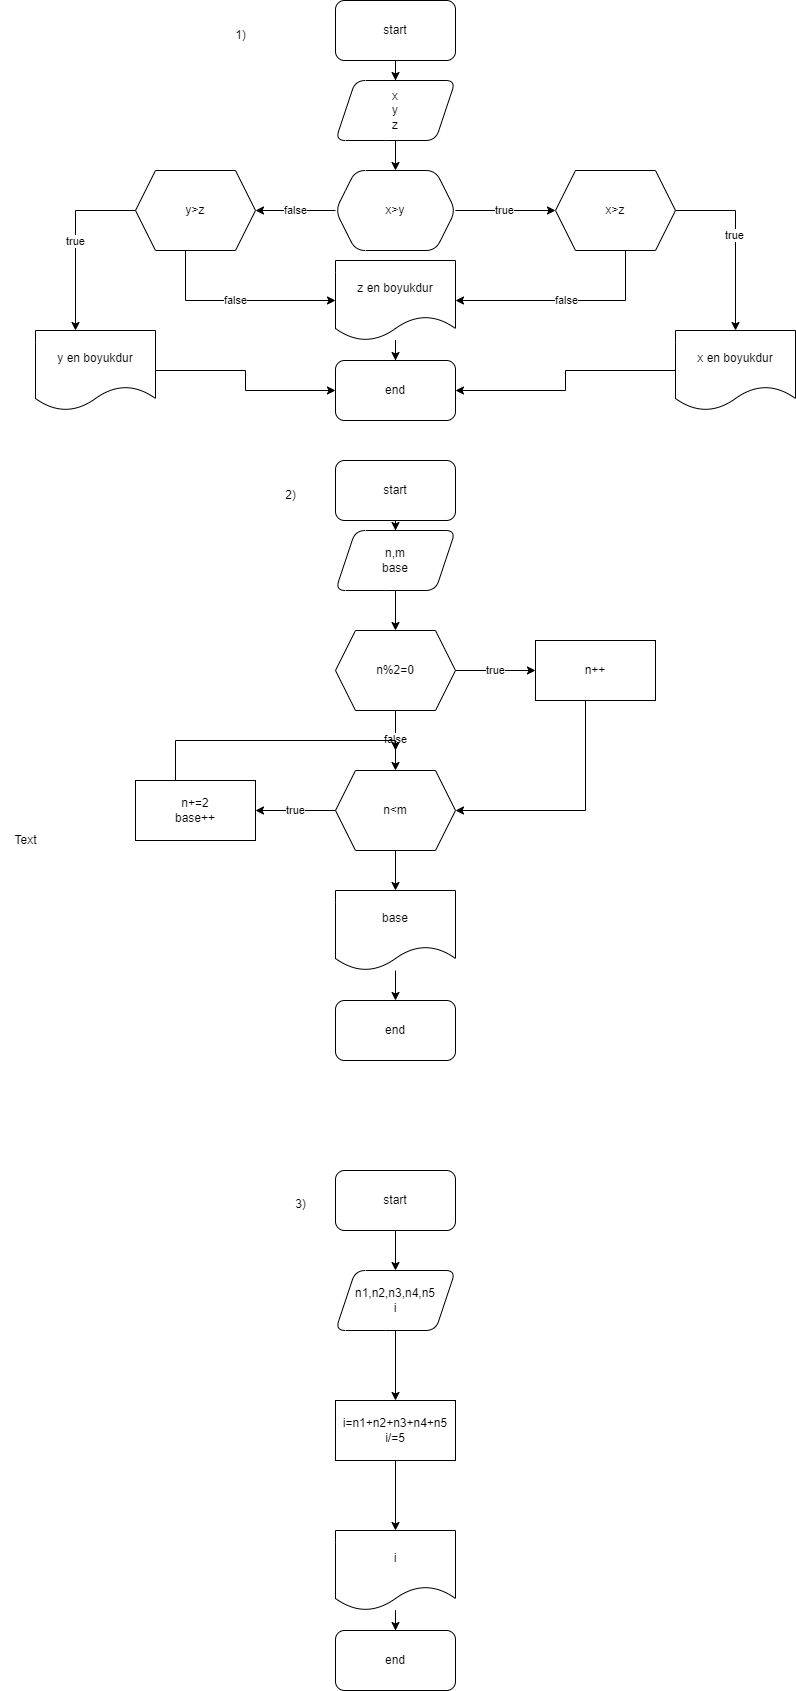

The diagram above was exported from draw.io. Its source (the exported page's mxGraphModel, read from the mxfile embedded in the PNG):
<mxGraphModel dx="1892" dy="504" grid="1" gridSize="10" guides="1" tooltips="1" connect="1" arrows="1" fold="1" page="1" pageScale="1" pageWidth="827" pageHeight="1169" math="0" shadow="0">
  <root>
    <mxCell id="0" />
    <mxCell id="1" parent="0" />
    <mxCell id="1y_5UjCkX1p5tiJek1Eu-1" value="" style="edgeStyle=orthogonalEdgeStyle;rounded=0;orthogonalLoop=1;jettySize=auto;html=1;" parent="1" source="1y_5UjCkX1p5tiJek1Eu-2" target="1y_5UjCkX1p5tiJek1Eu-4" edge="1">
      <mxGeometry relative="1" as="geometry" />
    </mxCell>
    <mxCell id="1y_5UjCkX1p5tiJek1Eu-2" value="start" style="rounded=1;whiteSpace=wrap;html=1;" parent="1" vertex="1">
      <mxGeometry x="310" y="20" width="120" height="60" as="geometry" />
    </mxCell>
    <mxCell id="1y_5UjCkX1p5tiJek1Eu-3" value="" style="edgeStyle=orthogonalEdgeStyle;rounded=0;orthogonalLoop=1;jettySize=auto;html=1;" parent="1" source="1y_5UjCkX1p5tiJek1Eu-4" target="1y_5UjCkX1p5tiJek1Eu-7" edge="1">
      <mxGeometry relative="1" as="geometry" />
    </mxCell>
    <mxCell id="1y_5UjCkX1p5tiJek1Eu-4" value="x&lt;br&gt;y&lt;br&gt;z" style="shape=parallelogram;perimeter=parallelogramPerimeter;whiteSpace=wrap;html=1;fixedSize=1;rounded=1;" parent="1" vertex="1">
      <mxGeometry x="310" y="100" width="120" height="60" as="geometry" />
    </mxCell>
    <mxCell id="1y_5UjCkX1p5tiJek1Eu-5" value="true" style="edgeStyle=orthogonalEdgeStyle;rounded=0;orthogonalLoop=1;jettySize=auto;html=1;" parent="1" source="1y_5UjCkX1p5tiJek1Eu-7" edge="1">
      <mxGeometry relative="1" as="geometry">
        <mxPoint x="530" y="230" as="targetPoint" />
      </mxGeometry>
    </mxCell>
    <mxCell id="1y_5UjCkX1p5tiJek1Eu-6" value="false" style="edgeStyle=orthogonalEdgeStyle;rounded=0;orthogonalLoop=1;jettySize=auto;html=1;" parent="1" source="1y_5UjCkX1p5tiJek1Eu-7" edge="1">
      <mxGeometry relative="1" as="geometry">
        <mxPoint x="230" y="230" as="targetPoint" />
      </mxGeometry>
    </mxCell>
    <mxCell id="1y_5UjCkX1p5tiJek1Eu-7" value="x&amp;gt;y" style="shape=hexagon;perimeter=hexagonPerimeter2;whiteSpace=wrap;html=1;fixedSize=1;rounded=1;" parent="1" vertex="1">
      <mxGeometry x="310" y="190" width="120" height="80" as="geometry" />
    </mxCell>
    <mxCell id="1y_5UjCkX1p5tiJek1Eu-12" value="end" style="rounded=1;whiteSpace=wrap;html=1;" parent="1" vertex="1">
      <mxGeometry x="310" y="380" width="120" height="60" as="geometry" />
    </mxCell>
    <mxCell id="d-RuDLZM3gUZECDRKmIM-1" value="1)" style="text;html=1;align=center;verticalAlign=middle;resizable=0;points=[];autosize=1;strokeColor=none;fillColor=none;" parent="1" vertex="1">
      <mxGeometry x="200" y="40" width="30" height="30" as="geometry" />
    </mxCell>
    <mxCell id="FjaYwQYvSb47B4Tjq13F-1" value="" style="edgeStyle=orthogonalEdgeStyle;rounded=0;orthogonalLoop=1;jettySize=auto;html=1;" parent="1" source="FjaYwQYvSb47B4Tjq13F-2" target="FjaYwQYvSb47B4Tjq13F-4" edge="1">
      <mxGeometry relative="1" as="geometry" />
    </mxCell>
    <mxCell id="FjaYwQYvSb47B4Tjq13F-2" value="start" style="rounded=1;whiteSpace=wrap;html=1;" parent="1" vertex="1">
      <mxGeometry x="310" y="480" width="120" height="60" as="geometry" />
    </mxCell>
    <mxCell id="FjaYwQYvSb47B4Tjq13F-3" value="" style="edgeStyle=orthogonalEdgeStyle;rounded=0;orthogonalLoop=1;jettySize=auto;html=1;" parent="1" source="FjaYwQYvSb47B4Tjq13F-4" target="FjaYwQYvSb47B4Tjq13F-7" edge="1">
      <mxGeometry relative="1" as="geometry" />
    </mxCell>
    <mxCell id="FjaYwQYvSb47B4Tjq13F-4" value="n,m&lt;br&gt;base" style="shape=parallelogram;perimeter=parallelogramPerimeter;whiteSpace=wrap;html=1;fixedSize=1;rounded=1;" parent="1" vertex="1">
      <mxGeometry x="310" y="550" width="120" height="60" as="geometry" />
    </mxCell>
    <mxCell id="FjaYwQYvSb47B4Tjq13F-5" value="true" style="edgeStyle=orthogonalEdgeStyle;rounded=0;orthogonalLoop=1;jettySize=auto;html=1;" parent="1" source="FjaYwQYvSb47B4Tjq13F-7" edge="1">
      <mxGeometry relative="1" as="geometry">
        <mxPoint x="510.0000000000002" y="690" as="targetPoint" />
      </mxGeometry>
    </mxCell>
    <mxCell id="FjaYwQYvSb47B4Tjq13F-6" value="false" style="edgeStyle=orthogonalEdgeStyle;rounded=0;orthogonalLoop=1;jettySize=auto;html=1;" parent="1" source="FjaYwQYvSb47B4Tjq13F-7" target="FjaYwQYvSb47B4Tjq13F-10" edge="1">
      <mxGeometry relative="1" as="geometry" />
    </mxCell>
    <mxCell id="FjaYwQYvSb47B4Tjq13F-7" value="n%2=0" style="shape=hexagon;perimeter=hexagonPerimeter2;whiteSpace=wrap;html=1;fixedSize=1;" parent="1" vertex="1">
      <mxGeometry x="310" y="650" width="120" height="80" as="geometry" />
    </mxCell>
    <mxCell id="FjaYwQYvSb47B4Tjq13F-8" value="true" style="edgeStyle=orthogonalEdgeStyle;rounded=0;orthogonalLoop=1;jettySize=auto;html=1;" parent="1" source="FjaYwQYvSb47B4Tjq13F-10" target="FjaYwQYvSb47B4Tjq13F-14" edge="1">
      <mxGeometry relative="1" as="geometry" />
    </mxCell>
    <mxCell id="FjaYwQYvSb47B4Tjq13F-9" value="" style="edgeStyle=orthogonalEdgeStyle;rounded=0;orthogonalLoop=1;jettySize=auto;html=1;" parent="1" source="FjaYwQYvSb47B4Tjq13F-10" target="FjaYwQYvSb47B4Tjq13F-16" edge="1">
      <mxGeometry relative="1" as="geometry" />
    </mxCell>
    <mxCell id="FjaYwQYvSb47B4Tjq13F-10" value="n&amp;lt;m" style="shape=hexagon;perimeter=hexagonPerimeter2;whiteSpace=wrap;html=1;fixedSize=1;" parent="1" vertex="1">
      <mxGeometry x="310" y="790" width="120" height="80" as="geometry" />
    </mxCell>
    <mxCell id="FjaYwQYvSb47B4Tjq13F-11" style="edgeStyle=orthogonalEdgeStyle;rounded=0;orthogonalLoop=1;jettySize=auto;html=1;entryX=1;entryY=0.5;entryDx=0;entryDy=0;" parent="1" source="FjaYwQYvSb47B4Tjq13F-12" target="FjaYwQYvSb47B4Tjq13F-10" edge="1">
      <mxGeometry relative="1" as="geometry">
        <Array as="points">
          <mxPoint x="560" y="830" />
        </Array>
      </mxGeometry>
    </mxCell>
    <mxCell id="FjaYwQYvSb47B4Tjq13F-12" value="n++" style="rounded=0;whiteSpace=wrap;html=1;" parent="1" vertex="1">
      <mxGeometry x="510" y="660" width="120" height="60" as="geometry" />
    </mxCell>
    <mxCell id="FjaYwQYvSb47B4Tjq13F-13" style="edgeStyle=orthogonalEdgeStyle;rounded=0;orthogonalLoop=1;jettySize=auto;html=1;" parent="1" source="FjaYwQYvSb47B4Tjq13F-14" edge="1">
      <mxGeometry relative="1" as="geometry">
        <mxPoint x="370.0000000000002" y="770" as="targetPoint" />
        <Array as="points">
          <mxPoint x="150" y="760" />
        </Array>
      </mxGeometry>
    </mxCell>
    <mxCell id="FjaYwQYvSb47B4Tjq13F-14" value="n+=2&lt;br&gt;base++" style="whiteSpace=wrap;html=1;" parent="1" vertex="1">
      <mxGeometry x="110" y="800" width="120" height="60" as="geometry" />
    </mxCell>
    <mxCell id="FjaYwQYvSb47B4Tjq13F-15" value="" style="edgeStyle=orthogonalEdgeStyle;rounded=0;orthogonalLoop=1;jettySize=auto;html=1;" parent="1" source="FjaYwQYvSb47B4Tjq13F-16" target="FjaYwQYvSb47B4Tjq13F-17" edge="1">
      <mxGeometry relative="1" as="geometry" />
    </mxCell>
    <mxCell id="FjaYwQYvSb47B4Tjq13F-16" value="base" style="shape=document;whiteSpace=wrap;html=1;boundedLbl=1;" parent="1" vertex="1">
      <mxGeometry x="310" y="910" width="120" height="80" as="geometry" />
    </mxCell>
    <mxCell id="FjaYwQYvSb47B4Tjq13F-17" value="end" style="rounded=1;whiteSpace=wrap;html=1;" parent="1" vertex="1">
      <mxGeometry x="310" y="1020" width="120" height="60" as="geometry" />
    </mxCell>
    <mxCell id="FjaYwQYvSb47B4Tjq13F-18" value="2)" style="text;html=1;align=center;verticalAlign=middle;resizable=0;points=[];autosize=1;strokeColor=none;fillColor=none;" parent="1" vertex="1">
      <mxGeometry x="250" y="500" width="30" height="30" as="geometry" />
    </mxCell>
    <mxCell id="ssBYCawlvkQcMa8dbzuk-1" value="" style="edgeStyle=orthogonalEdgeStyle;rounded=0;orthogonalLoop=1;jettySize=auto;html=1;" parent="1" source="ssBYCawlvkQcMa8dbzuk-2" target="ssBYCawlvkQcMa8dbzuk-4" edge="1">
      <mxGeometry relative="1" as="geometry" />
    </mxCell>
    <mxCell id="ssBYCawlvkQcMa8dbzuk-2" value="start" style="rounded=1;whiteSpace=wrap;html=1;" parent="1" vertex="1">
      <mxGeometry x="310" y="1190" width="120" height="60" as="geometry" />
    </mxCell>
    <mxCell id="ssBYCawlvkQcMa8dbzuk-3" value="" style="edgeStyle=orthogonalEdgeStyle;rounded=0;orthogonalLoop=1;jettySize=auto;html=1;" parent="1" source="ssBYCawlvkQcMa8dbzuk-4" edge="1">
      <mxGeometry relative="1" as="geometry">
        <mxPoint x="370" y="1420" as="targetPoint" />
      </mxGeometry>
    </mxCell>
    <mxCell id="ssBYCawlvkQcMa8dbzuk-4" value="n1,n2,n3,n4,n5&lt;br&gt;i" style="shape=parallelogram;perimeter=parallelogramPerimeter;whiteSpace=wrap;html=1;fixedSize=1;rounded=1;" parent="1" vertex="1">
      <mxGeometry x="310" y="1290" width="120" height="60" as="geometry" />
    </mxCell>
    <mxCell id="ssBYCawlvkQcMa8dbzuk-5" value="" style="edgeStyle=orthogonalEdgeStyle;rounded=0;orthogonalLoop=1;jettySize=auto;html=1;" parent="1" source="ssBYCawlvkQcMa8dbzuk-6" target="ssBYCawlvkQcMa8dbzuk-8" edge="1">
      <mxGeometry relative="1" as="geometry" />
    </mxCell>
    <mxCell id="ssBYCawlvkQcMa8dbzuk-6" value="i=n1+n2+n3+n4+n5&lt;br&gt;i/=5" style="rounded=0;whiteSpace=wrap;html=1;" parent="1" vertex="1">
      <mxGeometry x="310" y="1420" width="120" height="60" as="geometry" />
    </mxCell>
    <mxCell id="ssBYCawlvkQcMa8dbzuk-7" value="" style="edgeStyle=orthogonalEdgeStyle;rounded=0;orthogonalLoop=1;jettySize=auto;html=1;" parent="1" source="ssBYCawlvkQcMa8dbzuk-8" target="ssBYCawlvkQcMa8dbzuk-9" edge="1">
      <mxGeometry relative="1" as="geometry" />
    </mxCell>
    <mxCell id="ssBYCawlvkQcMa8dbzuk-8" value="i" style="shape=document;whiteSpace=wrap;html=1;boundedLbl=1;rounded=0;" parent="1" vertex="1">
      <mxGeometry x="310" y="1550" width="120" height="80" as="geometry" />
    </mxCell>
    <mxCell id="ssBYCawlvkQcMa8dbzuk-9" value="end" style="rounded=1;whiteSpace=wrap;html=1;" parent="1" vertex="1">
      <mxGeometry x="310" y="1650" width="120" height="60" as="geometry" />
    </mxCell>
    <mxCell id="ssBYCawlvkQcMa8dbzuk-10" value="3)" style="text;html=1;align=center;verticalAlign=middle;resizable=0;points=[];autosize=1;strokeColor=none;fillColor=none;" parent="1" vertex="1">
      <mxGeometry x="260" y="1209" width="30" height="30" as="geometry" />
    </mxCell>
    <mxCell id="bz_YtU8Tb4yhL0RCzpI_-5" value="false" style="edgeStyle=orthogonalEdgeStyle;rounded=0;orthogonalLoop=1;jettySize=auto;html=1;entryX=1;entryY=0.5;entryDx=0;entryDy=0;" parent="1" source="bz_YtU8Tb4yhL0RCzpI_-1" edge="1">
      <mxGeometry relative="1" as="geometry">
        <mxPoint x="430" y="320" as="targetPoint" />
        <Array as="points">
          <mxPoint x="600" y="320" />
        </Array>
      </mxGeometry>
    </mxCell>
    <mxCell id="bz_YtU8Tb4yhL0RCzpI_-14" value="" style="edgeStyle=orthogonalEdgeStyle;rounded=0;orthogonalLoop=1;jettySize=auto;html=1;" parent="1" source="bz_YtU8Tb4yhL0RCzpI_-1" target="bz_YtU8Tb4yhL0RCzpI_-13" edge="1">
      <mxGeometry relative="1" as="geometry">
        <Array as="points">
          <mxPoint x="710" y="230" />
        </Array>
      </mxGeometry>
    </mxCell>
    <mxCell id="bz_YtU8Tb4yhL0RCzpI_-16" value="true" style="edgeLabel;html=1;align=center;verticalAlign=middle;resizable=0;points=[];" parent="bz_YtU8Tb4yhL0RCzpI_-14" vertex="1" connectable="0">
      <mxGeometry x="-0.058" y="-2" relative="1" as="geometry">
        <mxPoint as="offset" />
      </mxGeometry>
    </mxCell>
    <mxCell id="bz_YtU8Tb4yhL0RCzpI_-1" value="x&amp;gt;z" style="shape=hexagon;perimeter=hexagonPerimeter2;whiteSpace=wrap;html=1;fixedSize=1;" parent="1" vertex="1">
      <mxGeometry x="530" y="190" width="120" height="80" as="geometry" />
    </mxCell>
    <mxCell id="bz_YtU8Tb4yhL0RCzpI_-6" value="false" style="edgeStyle=orthogonalEdgeStyle;rounded=0;orthogonalLoop=1;jettySize=auto;html=1;entryX=0;entryY=0.5;entryDx=0;entryDy=0;" parent="1" source="bz_YtU8Tb4yhL0RCzpI_-2" edge="1">
      <mxGeometry relative="1" as="geometry">
        <mxPoint x="310" y="320" as="targetPoint" />
        <Array as="points">
          <mxPoint x="160" y="320" />
        </Array>
      </mxGeometry>
    </mxCell>
    <mxCell id="bz_YtU8Tb4yhL0RCzpI_-18" value="true" style="edgeStyle=orthogonalEdgeStyle;rounded=0;orthogonalLoop=1;jettySize=auto;html=1;" parent="1" source="bz_YtU8Tb4yhL0RCzpI_-2" edge="1">
      <mxGeometry relative="1" as="geometry">
        <mxPoint x="50" y="350" as="targetPoint" />
      </mxGeometry>
    </mxCell>
    <mxCell id="bz_YtU8Tb4yhL0RCzpI_-2" value="y&amp;gt;z" style="shape=hexagon;perimeter=hexagonPerimeter2;whiteSpace=wrap;html=1;fixedSize=1;" parent="1" vertex="1">
      <mxGeometry x="110" y="190" width="120" height="80" as="geometry" />
    </mxCell>
    <mxCell id="bz_YtU8Tb4yhL0RCzpI_-12" value="" style="edgeStyle=orthogonalEdgeStyle;rounded=0;orthogonalLoop=1;jettySize=auto;html=1;" parent="1" source="bz_YtU8Tb4yhL0RCzpI_-9" target="1y_5UjCkX1p5tiJek1Eu-12" edge="1">
      <mxGeometry relative="1" as="geometry" />
    </mxCell>
    <mxCell id="bz_YtU8Tb4yhL0RCzpI_-9" value="z en boyukdur" style="shape=document;whiteSpace=wrap;html=1;boundedLbl=1;" parent="1" vertex="1">
      <mxGeometry x="310" y="280" width="120" height="80" as="geometry" />
    </mxCell>
    <mxCell id="bz_YtU8Tb4yhL0RCzpI_-15" style="edgeStyle=orthogonalEdgeStyle;rounded=0;orthogonalLoop=1;jettySize=auto;html=1;" parent="1" source="bz_YtU8Tb4yhL0RCzpI_-13" target="1y_5UjCkX1p5tiJek1Eu-12" edge="1">
      <mxGeometry relative="1" as="geometry" />
    </mxCell>
    <mxCell id="bz_YtU8Tb4yhL0RCzpI_-13" value="x en boyukdur" style="shape=document;whiteSpace=wrap;html=1;boundedLbl=1;" parent="1" vertex="1">
      <mxGeometry x="650" y="350" width="120" height="80" as="geometry" />
    </mxCell>
    <mxCell id="bz_YtU8Tb4yhL0RCzpI_-21" style="edgeStyle=orthogonalEdgeStyle;rounded=0;orthogonalLoop=1;jettySize=auto;html=1;" parent="1" source="bz_YtU8Tb4yhL0RCzpI_-19" target="1y_5UjCkX1p5tiJek1Eu-12" edge="1">
      <mxGeometry relative="1" as="geometry">
        <mxPoint x="240" y="400" as="targetPoint" />
      </mxGeometry>
    </mxCell>
    <mxCell id="bz_YtU8Tb4yhL0RCzpI_-19" value="y en boyukdur" style="shape=document;whiteSpace=wrap;html=1;boundedLbl=1;" parent="1" vertex="1">
      <mxGeometry x="10" y="350" width="120" height="80" as="geometry" />
    </mxCell>
    <mxCell id="YMU5jIsnADSb-w3REKI6-1" value="Text" style="text;html=1;align=center;verticalAlign=middle;resizable=0;points=[];autosize=1;strokeColor=none;fillColor=none;" vertex="1" parent="1">
      <mxGeometry x="-25" y="845" width="50" height="30" as="geometry" />
    </mxCell>
  </root>
</mxGraphModel>